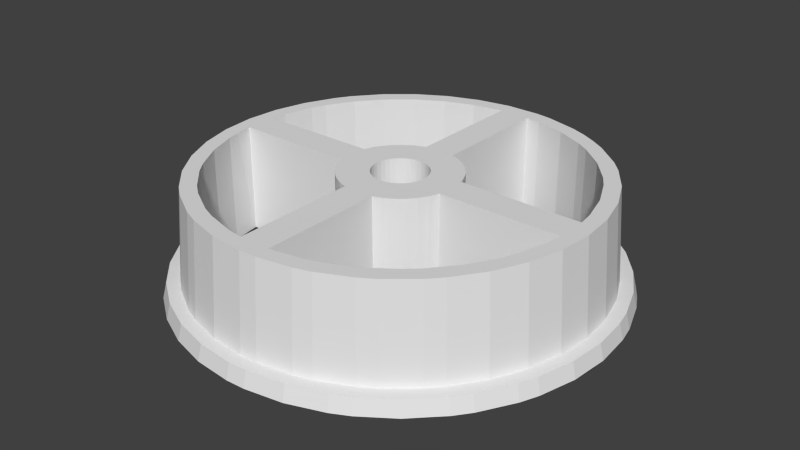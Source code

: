# Source: startup.blend  (saved by Blender 2.74.0; exported with 4.5.12 LTS)
import bpy
from mathutils import Matrix  # noqa: F401  (used for matrix-valued properties, if any)

bpy.ops.wm.read_factory_settings(use_empty=True)
scene = bpy.context.scene
scene.name = 'Scene'

# ---- collections
col_collection_1 = bpy.data.collections.new('Collection 1'); scene.collection.children.link(col_collection_1)

# ---- materials (node trees are filled in below, after node groups)
mat_useobjectcolor = bpy.data.materials.new('useObjectColor')
mat_useobjectcolor.alpha_threshold = 0.0
mat_useobjectcolor.use_transparent_shadow = False
mat_useobjectcolor.roughness = 0.5
mat_useobjectcolor.line_color = (0.0, 0.0, 0.0, 1.0)

# ---- material node trees

# ---- world
world_world = bpy.data.worlds.new('World'); scene.world = world_world
world_world.color = (0.05088, 0.05088, 0.05088)
world_world.use_sun_shadow = False
world_world.sun_shadow_jitter_overblur = 0.0
world_world.cycles.sampling_method = 'MANUAL'
world_world.cycles.sample_map_resolution = 256

# ---- meshes
me_u_d_u_cn_001_cn__cy__d_u_cy_cu_001_cu__cy___001 = bpy.data.meshes.new('u(d(u(cn.001,cn),cy),d(u(cy,cu.001,cu),cy)).001')
me_u_d_u_cn_001_cn__cy__d_u_cy_cu_001_cu__cy___001.from_pydata([(2.179, 24.9, 7.0), (-2.179, 24.9, 7.0), (2.254, 25.76, -5.0), (-7.118, 26.56, -5.0), (-9.406, 25.84, -5.0), (-2.254, 25.76, -5.0), (4.341, 24.62, 7.0), (4.49, 25.46, -5.0), (7.118, 26.56, -5.0), (-7.247, 27.05, -7.0), (-9.577, 26.31, -7.0), (7.247, 27.05, -7.0), (11.62, 24.92, -5.0), (11.83, 25.38, -7.0), (-14.0, 24.25, -7.0), (-13.75, 23.82, -5.0), (-6.692, 24.98, -5.0), (-2.44, 27.89, -7.0), (-2.397, 27.4, -5.0), (-6.47, 24.15, 7.0), (2.44, 27.89, -7.0), (2.397, 27.4, -5.0), (8.551, 23.49, 7.0), (8.844, 24.3, -5.0), (15.77, 22.53, -5.0), (16.06, 22.94, -7.0), (-18.0, 21.45, -7.0), (-17.68, 21.07, -5.0), (-10.93, 23.43, -5.0), (-10.57, 22.66, 7.0), (10.57, 22.66, 7.0), (10.99, 23.56, -7.0), (-14.83, 21.18, -5.0), (-2.005, 22.91, -7.0), (12.5, 21.65, 7.0), (14.43, 21.6, -7.0), (12.93, 22.39, -5.0), (19.45, 19.45, -5.0), (19.8, 19.8, -7.0), (-21.45, 18.0, -7.0), (-21.07, 17.68, -5.0), (-14.34, 20.48, 7.0), (-2.0, 22.91, -7.0), (-2.005, 22.91, 7.0), (-2.0, 23.17, -7.0), (2.0, 22.91, 7.0), (2.005, 22.91, 7.0), (5.953, 22.22, -7.0), (14.34, 20.48, 7.0), (14.83, 21.18, -5.0), (-18.28, 18.28, -5.0), (-17.68, 17.68, 7.0), (-5.953, 22.22, 7.0), (-2.0, 22.91, 7.0), (2.0, 22.91, -7.0), (3.994, 22.65, 7.0), (7.866, 21.61, -7.0), (17.68, 17.68, 7.0), (18.28, 18.28, -5.0), (22.94, 16.06, -7.0), (22.53, 15.77, -5.0), (-24.25, 14.0, -7.0), (-23.82, 13.75, -5.0), (-13.19, 18.84, 7.0), (-13.19, 18.84, -7.0), (-9.72, 20.85, 7.0), (-5.953, 22.22, -7.0), (3.994, 22.65, -7.0), (11.5, 19.92, 7.0), (8.627, 21.3, -7.0), (13.19, 18.84, 7.0), (19.81, 16.62, -5.0), (24.25, 14.0, -7.0), (-16.26, 16.26, -7.0), (-21.18, 14.83, -5.0), (-9.72, 20.85, -7.0), (7.866, 21.61, 7.0), (11.5, 19.92, -7.0), (13.19, 18.84, -7.0), (19.15, 16.07, 7.0), (25.38, 11.83, -7.0), (24.92, 11.62, -5.0), (16.26, 16.26, -7.0), (-16.26, 16.26, 7.0), (-26.31, 9.577, -7.0), (-25.84, 9.406, -5.0), (-22.39, 12.93, -5.0), (-20.48, 14.34, 7.0), (22.39, 12.93, -5.0), (16.26, 16.26, 7.0), (-18.84, 13.19, -7.0), (-27.05, 7.247, -7.0), (-21.65, 12.5, 7.0), (21.65, 12.5, 7.0), (27.05, 7.247, -7.0), (26.56, 7.118, -5.0), (-18.84, 13.19, 7.0), (-20.85, 9.72, -7.0), (-24.95, 7.247, -7.0), (-27.57, 4.862, -7.0), (-27.08, 4.775, -5.0), (-24.3, 8.844, -5.0), (24.3, 8.844, -5.0), (27.57, 4.862, -7.0), (27.08, 4.775, -5.0), (18.84, 13.19, -7.0), (19.92, 11.5, -7.0), (-20.85, 9.72, 7.0), (-21.61, 7.866, -7.0), (-23.49, 8.55, 7.0), (18.84, 13.19, 7.0), (23.49, 8.551, 7.0), (21.61, 7.866, -7.0), (-28.0, -1.302e-05, -7.0), (-27.5, -1.279e-05, -5.0), (-25.46, 4.49, -5.0), (19.92, 11.5, 7.0), (25.46, 4.49, -5.0), (28.0, 5.452e-06, -7.0), (27.5, 5.354e-06, -5.0), (-21.61, 7.866, 7.0), (-22.65, 3.994, -7.0), (-27.4, -2.397, -5.0), (-25.86, -1.213e-05, -5.0), (-24.62, 4.341, 7.0), (24.62, 4.341, 7.0), (27.89, -2.44, -7.0), (21.61, 7.866, 7.0), (-22.65, 3.994, 7.0), (-22.91, 2.0, -7.0), (-27.57, -4.862, -7.0), (-27.08, -4.775, -5.0), (-25.76, -2.254, -5.0), (-25.0, -1.162e-05, 7.0), (25.86, 4.924e-06, -5.0), (27.08, -4.775, -5.0), (27.57, -4.862, -7.0), (22.91, 2.0, -7.0), (22.65, 3.994, -7.0), (-22.91, 2.0, 7.0), (-25.46, -4.49, -5.0), (25.0, 4.868e-06, 7.0), (22.91, -2.0, -7.0), (25.46, -4.49, -5.0), (22.91, 2.0, 7.0), (22.65, 3.994, 7.0), (-26.31, -9.577, -7.0), (-25.84, -9.406, -5.0), (-24.62, -4.341, 7.0), (-22.91, -2.0, 7.0), (22.91, -2.0, 7.0), (24.62, -4.341, 7.0), (22.65, -3.994, -7.0), (25.84, -9.406, -5.0), (26.31, -9.577, -7.0), (-24.3, -8.844, -5.0), (-22.22, -5.953, -7.0), (-22.91, -2.0, -7.0), (22.88, -2.266, -7.0), (22.65, -3.994, 7.0), (24.3, -8.844, -5.0), (24.92, -11.62, -5.0), (25.38, -11.83, -7.0), (-24.25, -14.0, -7.0), (-23.82, -13.75, -5.0), (-23.49, -8.551, 7.0), (-22.57, -4.341, 7.0), (-22.22, -5.953, 7.0), (23.49, -8.55, 7.0), (21.61, -7.866, -7.0), (-22.39, -12.93, -5.0), (-20.85, -9.72, -7.0), (21.61, -7.866, 7.0), (20.85, -9.72, -7.0), (22.39, -12.93, -5.0), (22.53, -15.77, -5.0), (22.94, -16.06, -7.0), (-21.45, -18.0, -7.0), (-21.07, -17.68, -5.0), (-21.65, -12.5, 7.0), (-20.85, -9.72, 7.0), (20.85, -9.72, 7.0), (21.65, -12.5, 7.0), (21.07, -17.68, -5.0), (21.45, -18.0, -7.0), (-19.81, -16.62, -5.0), (-17.62, -14.78, -7.0), (-18.84, -13.19, -7.0), (19.81, -16.62, -5.0), (19.8, -19.8, -7.0), (-18.0, -21.45, -7.0), (-17.68, -21.07, -5.0), (-19.15, -16.07, 7.0), (-18.84, -13.19, 7.0), (18.84, -13.19, -7.0), (18.84, -13.19, 7.0), (19.15, -16.07, 7.0), (16.26, -16.26, -7.0), (18.38, -18.38, -7.0), (18.28, -18.28, -5.0), (18.0, -21.45, -7.0), (17.68, -21.07, -5.0), (-16.62, -19.81, -5.0), (-14.78, -17.62, -7.0), (-17.62, -14.78, 7.0), (16.26, -16.26, 7.0), (17.68, -17.68, 7.0), (-9.72, -20.85, -7.0), (-14.0, -24.25, -7.0), (-13.75, -23.82, -5.0), (-13.19, -18.84, -7.0), (-14.78, -17.62, 7.0), (14.78, -17.62, -7.0), (14.78, -17.62, 7.0), (14.83, -21.18, -5.0), (14.0, -24.25, -7.0), (13.75, -23.82, -5.0), (-7.866, -21.61, -7.0), (-9.72, -20.85, 7.0), (-10.93, -23.43, -5.0), (-14.34, -20.48, 7.0), (-14.83, -21.18, -5.0), (-16.07, -19.15, 7.0), (-13.19, -18.84, 7.0), (13.79, -18.38, -7.0), (12.93, -22.39, -5.0), (11.83, -25.38, -7.0), (11.62, -24.92, -5.0), (11.5, -19.92, -7.0), (-7.866, -21.61, 7.0), (-3.994, -22.65, 7.0), (-3.994, -22.65, -7.0), (-9.577, -26.31, -7.0), (-9.406, -25.84, -5.0), (-8.844, -24.3, -5.0), (-10.57, -22.66, 7.0), (14.34, -20.48, 7.0), (12.5, -21.65, 7.0), (8.844, -24.3, -5.0), (2.988, -22.78, -7.0), (2.005, -22.91, -7.0), (9.72, -20.85, -7.0), (-2.005, -22.91, -7.0), (-2.0, -22.91, -7.0), (-4.49, -25.46, -5.0), (9.72, -20.85, 7.0), (11.5, -19.92, 7.0), (5.953, -22.22, 7.0), (6.692, -24.98, -5.0), (7.247, -27.05, -7.0), (7.118, -26.56, -5.0), (2.0, -22.91, -7.0), (5.953, -22.22, -7.0), (-2.0, -22.91, 7.0), (-4.862, -27.57, -7.0), (-4.775, -27.08, -5.0), (-4.341, -24.62, 7.0), (-8.55, -23.49, 7.0), (8.551, -23.49, 7.0), (6.47, -24.15, 7.0), (1.007e-05, -25.86, -5.0), (2.005, -22.91, 7.0), (2.0, -22.91, 7.0), (2.254, -25.76, -5.0), (2.179, -24.9, 7.0), (9.735e-06, -25.0, 7.0), (2.44, -27.89, -7.0), (2.397, -27.4, -5.0), (1.09e-05, -28.0, -7.0), (1.071e-05, -27.5, -5.0), (-22.92, 1.786, -7.0), (-1.747, -22.92, -7.0), (-1.827, -22.92, -7.0), (2.565, 7.048, 7.0), (2.565, 7.048, -7.0), (2.0, 7.226, -7.0), (2.0, 7.226, 7.0), (3.75, 6.495, 7.0), (3.75, 6.495, -7.0), (4.302, 6.144, 7.0), (4.302, 6.144, -7.0), (-2.0, 7.226, -7.0), (-2.0, 7.226, 7.0), (5.303, 5.303, 7.0), (5.303, 5.303, -7.0), (-3.17, 6.797, -7.0), (-3.17, 6.797, 7.0), (-3.75, 6.495, -7.0), (-3.75, 6.495, 7.0), (6.144, 4.302, 7.0), (6.144, 4.302, -7.0), (6.495, 3.75, 7.0), (6.495, 3.75, -7.0), (-4.821, 5.745, -7.0), (-4.821, 5.745, 7.0), (7.048, 2.565, 7.0), (7.048, 2.565, -7.0), (-5.745, 4.821, -7.0), (-5.745, 4.821, 7.0), (7.226, 2.0, 7.0), (7.226, 2.0, -7.0), (-6.495, 3.75, -7.0), (2.008, 2.867, -7.0), (2.008, 2.867, 7.0), (1.479, 3.172, -7.0), (0.305, 3.487, -7.0), (0.9059, 3.381, -7.0), (0.9059, 3.381, 7.0), (0.305, 3.487, 7.0), (1.479, 3.172, 7.0), (-0.305, 3.487, -7.0), (-6.495, 3.75, 7.0), (-0.305, 3.487, 7.0), (2.475, 2.475, 7.0), (2.475, 2.475, -7.0), (-6.797, 3.17, 7.0), (-0.6078, 3.447, 7.0), (-0.6078, 3.447, -7.0), (-7.048, 2.565, -7.0), (-7.048, 2.565, 7.0), (2.867, 2.008, 7.0), (2.867, 2.008, -7.0), (-1.75, 3.031, 7.0), (-1.75, 3.031, -7.0), (-1.197, 3.289, -7.0), (-2.25, 2.681, -7.0), (-7.226, 2.0, -7.0), (-7.226, 2.0, 7.0), (-2.376, 2.565, 7.0), (3.172, 1.479, -7.0), (3.172, 1.479, 7.0), (3.381, 0.9059, 7.0), (3.381, 0.9059, -7.0), (-2.25, 2.681, 7.0), (-1.197, 3.289, 7.0), (3.352, 0.9955, -7.0), (-2.681, 2.25, -7.0), (3.447, 0.6078, -7.0), (3.447, 0.6078, 7.0), (3.5, 6.815e-07, 7.0), (3.5, 6.815e-07, -7.0), (-2.681, 2.25, 7.0), (3.487, -0.305, 7.0), (-3.031, 1.75, 7.0), (-3.031, 1.75, -7.0), (3.447, -0.6078, 7.0), (7.226, -2.0, 7.0), (7.226, -2.0, -7.0), (3.447, -0.6078, -7.0), (-3.289, 1.197, 7.0), (-3.289, 1.197, -7.0), (3.289, -1.197, 7.0), (3.289, -1.197, -7.0), (3.031, -1.75, 7.0), (3.031, -1.75, -7.0), (-3.5, -2.168e-06, 7.0), (-3.447, 0.6078, 7.0), (-3.447, 0.6078, -7.0), (-3.5, -1.627e-06, -7.0), (-3.492, -0.175, -7.0), (6.797, -3.17, 7.0), (6.797, -3.17, -7.0), (-3.447, -0.6078, 7.0), (2.681, -2.25, 7.0), (2.681, -2.25, -7.0), (-7.226, -2.0, 7.0), (-3.031, -1.75, 7.0), (-3.289, -1.197, 7.0), (-3.447, -0.6078, -7.0), (-3.289, -1.197, -7.0), (-7.226, -2.0, -7.0), (6.144, -4.302, 7.0), (6.144, -4.302, -7.0), (2.25, -2.681, -7.0), (2.25, -2.681, 7.0), (-3.031, -1.75, -7.0), (5.303, -5.303, 7.0), (5.303, -5.303, -7.0), (-6.495, -3.75, -7.0), (1.363e-06, -3.5, -7.0), (1.75, -3.031, -7.0), (1.197, -3.289, -7.0), (1.75, -3.031, 7.0), (1.197, -3.289, 7.0), (-6.797, -3.17, -7.0), (-6.797, -3.17, 7.0), (-2.681, -2.25, 7.0), (-2.25, -2.681, 7.0), (-2.25, -2.681, -7.0), (-2.681, -2.25, -7.0), (4.821, -5.745, 7.0), (4.821, -5.745, -7.0), (1.363e-06, -3.5, 7.0), (0.6078, -3.447, 7.0), (-6.495, -3.75, 7.0), (-0.6078, -3.447, -7.0), (0.6078, -3.447, -7.0), (3.75, -6.495, 7.0), (3.75, -6.495, -7.0), (-5.745, -4.821, -7.0), (-5.745, -4.821, 7.0), (-0.6078, -3.447, 7.0), (3.17, -6.797, 7.0), (3.17, -6.797, -7.0), (-1.197, -3.289, -7.0), (-1.75, -3.031, -7.0), (-1.75, -3.031, 7.0), (-4.821, -5.745, -7.0), (-4.821, -5.745, 7.0), (-1.197, -3.289, 7.0), (2.0, -7.226, 7.0), (2.0, -7.226, -7.0), (-4.302, -6.144, -7.0), (-4.302, -6.144, 7.0), (-3.17, -6.797, -7.0), (-3.17, -6.797, 7.0), (-2.0, -7.226, 7.0), (-2.0, -7.226, -7.0)], [], [(2, 0, 6, 7), (148, 140, 155, 165), (58, 57, 79, 71), (5, 16, 19, 1), (234, 257, 235, 219), (87, 51, 50, 74), (283, 289, 290, 284), (7, 6, 22, 23), (363, 364, 373, 374), (237, 258, 238, 225), (133, 124, 115, 123), (128, 139, 129, 121), (239, 242, 243, 417, 272, 271, 251, 240), (188, 196, 206, 199), (236, 237, 225, 214), (155, 170, 179, 165), (16, 28, 29, 19), (30, 34, 36, 23, 22), (393, 396, 379, 392), (371, 372, 361, 360), (259, 264, 263, 248), (5, 1, 0, 2), (151, 143, 134, 141), (57, 58, 49, 48), (263, 264, 265, 260), (125, 141, 134, 117), (222, 192, 185, 202), (86, 92, 87, 74), (36, 34, 48, 49), (132, 140, 148, 133, 123), (256, 257, 234, 244), (173, 169, 152, 158, 126, 136, 154, 162, 176, 184, 189, 198, 224, 212, 197, 194), (50, 51, 41, 32), (343, 344, 336, 341), (222, 202, 221, 220), (341, 328, 315, 319, 327, 139, 128, 120, 107, 96, 83, 63, 65, 52, 43, 53, 45, 46, 30, 22, 6, 0, 1, 19, 29, 41, 51, 87, 92, 109, 124, 133, 148, 166, 149, 365, 385, 394, 400, 408, 413, 415, 416, 410, 402, 397, 390, 376, 371, 360, 346, 150, 159, 172, 181, 195, 205, 213, 246, 245, 247, 261, 258, 237, 236, 206, 196, 182, 168, 151, 141, 342, 345, 351, 353, 363, 374, 382, 383, 393, 392, 401, 409, 406, 387, 386, 366, 367, 362, 355, 356, 349, 343), (298, 294, 293, 297), (321, 320, 313, 314), (117, 102, 111, 125), (182, 196, 188, 174), (187, 193, 204, 186), (100, 114, 123, 115, 101, 86, 74, 50, 32, 28, 16, 5, 2, 7, 23, 36, 49, 58, 71, 88, 102, 117, 134, 143, 160, 174, 188, 199, 214, 225, 238, 248, 263, 260, 244, 234, 219, 221, 202, 185, 170, 155, 140, 132, 122, 131, 147, 164, 178, 191, 209, 233, 255, 269, 267, 250, 227, 216, 201, 183, 175, 161, 153, 135, 119, 104, 95, 81, 60, 37, 24, 12, 8, 21, 18, 3, 4, 15, 27, 40, 62, 85), (171, 156, 167, 180), (164, 147, 146, 163), (85, 84, 91, 99, 100), (151, 168, 160, 143), (119, 118, 103, 104), (164, 163, 177, 178), (21, 8, 11, 20), (135, 136, 126, 118, 119), (233, 232, 254, 255), (95, 104, 103, 94), (114, 100, 99, 113), (40, 27, 26, 39), (201, 200, 189, 184, 183), (154, 153, 161, 162), (15, 4, 10, 14), (176, 175, 183, 184), (62, 61, 84, 85), (175, 176, 162, 161), (216, 227, 226, 215), (267, 266, 249, 250), (216, 215, 200, 201), (267, 269, 268, 266), (153, 154, 136, 135), (15, 14, 26, 27), (40, 39, 61, 62), (60, 81, 80, 72, 59), (20, 17, 18, 21), (60, 59, 38, 37), (209, 191, 190, 208), (81, 95, 94, 80), (178, 177, 190, 191), (269, 255, 254, 268), (131, 130, 146, 147), (209, 208, 232, 233), (227, 250, 249, 226), (8, 12, 13, 11), (3, 18, 17, 9), (122, 114, 113, 130, 131), (4, 3, 9, 10), (12, 24, 25, 13), (115, 124, 109, 101), (20, 11, 13, 25, 38, 59, 72, 105, 82, 78, 77, 69, 35, 47, 67, 54, 275, 44, 31, 14, 10, 9, 17), (93, 111, 102, 88), (98, 99, 91), (66, 75, 64, 73, 39, 26, 14, 31, 44, 281, 42, 33), (144, 145, 138, 137), (368, 369, 375, 389, 388, 405, 404, 395, 379, 396, 381, 380, 373, 364, 354, 352, 348, 340, 337, 332, 335, 118, 126, 158, 142, 347, 361, 372, 377, 391, 398, 403, 411, 251, 271, 272, 417, 414, 412, 407, 399, 378, 384, 370, 157, 156, 171, 187, 186, 203, 210, 207, 217, 231, 242, 239, 252, 241, 228, 224, 198, 189, 200, 215, 226, 249, 266, 268, 254, 232, 208, 190, 177, 163, 146, 130, 113, 270, 359), (228, 246, 213, 212, 224), (315, 311, 301, 318, 319), (106, 116, 110, 105), (353, 351, 352, 354), (358, 359, 270, 113, 99, 98, 91, 84, 61, 39, 73, 90, 97, 108, 121, 129, 326, 318, 301, 297, 293, 287, 285, 281, 44, 275, 274, 278, 280, 284, 290, 292, 296, 300, 137, 138, 112, 106, 105, 72, 80, 94, 103, 118, 335, 329, 321, 314, 302, 304, 306, 305, 310, 317, 324, 323, 325, 336, 344, 350, 357), (67, 55, 46, 45, 54), (128, 121, 108, 120), (169, 173, 181, 172), (214, 199, 206, 236), (309, 307, 306, 304), (172, 159, 152, 169), (205, 197, 212, 213), (394, 378, 399, 400), (386, 387, 388, 389), (261, 240, 251, 262), (152, 159, 150, 142, 158), (260, 265, 256, 244), (351, 345, 348, 352), (416, 253, 230, 229, 218, 223, 211, 204, 193, 180, 167, 166, 148, 165, 179, 192, 222, 220, 235, 257, 256, 265, 264, 259, 258, 261, 262, 410), (228, 241, 245, 246), (330, 329, 335, 332, 331), (112, 138, 145, 127), (325, 333, 328, 341, 336), (195, 194, 197, 205), (373, 380, 382, 374), (230, 253, 243, 242, 231), (252, 247, 245, 241), (107, 120, 108, 97), (41, 29, 28, 32), (382, 380, 381, 383), (343, 349, 350, 344), (303, 313, 320, 330, 331, 338, 339, 342, 141, 125, 111, 93, 79, 57, 48, 34, 30, 46, 55, 76, 68, 70, 89, 110, 116, 127, 145, 144, 299, 295, 291, 289, 283, 279, 277, 273, 276, 45, 53, 282, 286, 288, 294, 298, 311, 315, 328, 333, 322, 334, 316, 312, 308, 307, 309), (338, 331, 332, 337), (101, 109, 92, 86), (397, 398, 391, 390), (316, 334, 324, 317), (43, 33, 42, 53), (221, 219, 235, 220), (275, 276, 273, 274), (207, 210, 223, 218), (278, 277, 279, 280), (314, 313, 303, 302), (69, 77, 68, 76, 56), (290, 289, 291, 292), (369, 368, 362, 367), (300, 296, 295, 299), (416, 415, 414, 417), (282, 281, 285, 286), (366, 375, 369, 367), (377, 376, 390, 391), (401, 392, 379, 395), (398, 397, 402, 403), (73, 83, 96, 90), (156, 157, 149, 166, 167), (338, 337, 340, 339), (412, 413, 408, 407), (55, 67, 47, 56, 76), (311, 298, 297, 301), (378, 394, 385, 384), (400, 399, 407, 408), (327, 319, 318, 326), (295, 296, 292, 291), (273, 277, 278, 274), (409, 401, 395, 404), (330, 320, 321, 329), (287, 288, 286, 285), (112, 127, 116, 106), (33, 43, 52, 66), (56, 47, 35, 69), (114, 122, 132, 123), (182, 174, 160, 168), (406, 405, 388, 387), (192, 179, 170, 185), (300, 299, 144, 137), (327, 326, 129, 139), (346, 347, 142, 150), (253, 416, 417, 243), (42, 281, 282, 53), (411, 410, 262, 251), (276, 275, 54, 45), (365, 149, 157, 370), (342, 339, 340, 348, 345), (193, 187, 171, 180), (393, 383, 381, 396), (356, 355, 358, 357), (366, 386, 389, 375), (90, 96, 107, 97), (306, 307, 308, 305), (223, 210, 203, 211), (279, 283, 284, 280), (410, 411, 403, 402), (195, 181, 173, 194), (405, 406, 409, 404), (63, 64, 75, 65), (211, 203, 186, 204), (78, 70, 68, 77), (322, 323, 324, 334), (346, 360, 361, 347), (288, 287, 293, 294), (105, 110, 89, 82), (303, 309, 304, 302), (66, 52, 65, 75), (413, 412, 414, 415), (370, 384, 385, 365), (323, 322, 333, 325), (248, 238, 258, 259), (363, 353, 354, 364), (218, 229, 217, 207), (37, 38, 25, 24), (362, 368, 359, 358, 355), (70, 78, 82, 89), (310, 305, 308, 312), (371, 376, 377, 372), (79, 93, 88, 71), (316, 317, 310, 312), (349, 356, 357, 350), (73, 64, 63, 83), (230, 231, 217, 229), (247, 252, 239, 240, 261)])
me_u_d_u_cn_001_cn__cy__d_u_cy_cu_001_cu__cy___001.materials.append(mat_useobjectcolor)
me_u_d_u_cn_001_cn__cy__d_u_cy_cu_001_cu__cy___001.use_remesh_preserve_volume = False
me_u_d_u_cn_001_cn__cy__d_u_cy_cu_001_cu__cy___001.use_remesh_preserve_attributes = False
me_u_d_u_cn_001_cn__cy__d_u_cy_cu_001_cu__cy___001.use_mirror_vertex_groups = False
me_u_d_u_cn_001_cn__cy__d_u_cy_cu_001_cu__cy___001.update()

# ---- objects
ob_u_d_u_cn_001_cn__cy__d_u_cy_cu_001_cu__cy___001 = bpy.data.objects.new('u(d(u(cn.001,cn),cy),d(u(cy,cu.001,cu),cy)).001', me_u_d_u_cn_001_cn__cy__d_u_cy_cu_001_cu__cy___001)

# ---- transforms, parenting, visibility, modifiers, constraints
ob_u_d_u_cn_001_cn__cy__d_u_cy_cu_001_cu__cy___001.location = (12.74, -9.234, 20.4)
ob_u_d_u_cn_001_cn__cy__d_u_cy_cu_001_cu__cy___001.lock_rotation = (False, False, True)
ob_u_d_u_cn_001_cn__cy__d_u_cy_cu_001_cu__cy___001.color = (1.0, 1.0, 0.0, 0.0)
ob_u_d_u_cn_001_cn__cy__d_u_cy_cu_001_cu__cy___001.display_type = 'SOLID'
ob_u_d_u_cn_001_cn__cy__d_u_cy_cu_001_cu__cy___001.lineart.crease_threshold = 0.0

# ---- collection membership
col_collection_1.objects.link(ob_u_d_u_cn_001_cn__cy__d_u_cy_cu_001_cu__cy___001)

# ---- scene / render settings (as saved in the file)
scene.frame_start = 1; scene.frame_end = 250; scene.frame_set(1)
scene.render.engine = 'BLENDER_EEVEE_NEXT'
scene.render.image_settings.color_mode = 'RGB'
scene.render.image_settings.compression = 90
scene.render.resolution_percentage = 50
scene.render.dither_intensity = 0.0
scene.cycles.use_denoising = False
scene.cycles.samples = 10
scene.cycles.sampling_pattern = 'TABULATED_SOBOL'
scene.cycles.light_sampling_threshold = 0.0
scene.cycles.use_adaptive_sampling = False
scene.cycles.use_light_tree = False
scene.cycles.blur_glossy = 0.0
scene.cycles.pixel_filter_type = 'GAUSSIAN'
scene.cycles.sample_clamp_indirect = 0.0
scene.view_settings.view_transform = 'Standard'
scene.unit_settings.scale_length = 0.001
bpy.context.view_layer.update()

# ---- added for rendering (the .blend has no active camera and no usable light): camera, sun
cam_auto = bpy.data.cameras.new('AutoCamera')
cam_auto.lens = 50.0
cam_auto.sensor_width = 36.0
cam_auto.clip_end = 1304.69
ob_auto_camera = bpy.data.objects.new('AutoCamera', cam_auto)
scene.collection.objects.link(ob_auto_camera)
ob_auto_camera.location = (87.0819, -98.4967, 79.8704)
ob_auto_camera.rotation_euler = (1.09748, -7.21219e-08, 0.694738)
scene.camera = ob_auto_camera
light_auto_sun = bpy.data.lights.new('AutoSun', 'SUN')
light_auto_sun.energy = 3.0
light_auto_sun.angle = 0.0523599
ob_auto_sun = bpy.data.objects.new('AutoSun', light_auto_sun)
scene.collection.objects.link(ob_auto_sun)
ob_auto_sun.rotation_euler = (0.872665, 0.174533, 0.523599)
bpy.context.view_layer.update()
